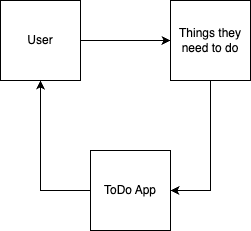

The diagram above was exported from draw.io. Its source (the exported page's mxGraphModel, read from the mxfile embedded in the PNG):
<mxGraphModel dx="1242" dy="731" grid="1" gridSize="10" guides="1" tooltips="1" connect="1" arrows="1" fold="1" page="1" pageScale="1" pageWidth="850" pageHeight="1100" math="0" shadow="0" extFonts="Permanent Marker^https://fonts.googleapis.com/css?family=Permanent+Marker">
  <root>
    <mxCell id="0" />
    <mxCell id="1" parent="0" />
    <mxCell id="KjV2tC783C-FiRMidmbT-4" value="" style="edgeStyle=orthogonalEdgeStyle;rounded=0;orthogonalLoop=1;jettySize=auto;html=1;" edge="1" parent="1" source="KjV2tC783C-FiRMidmbT-1" target="KjV2tC783C-FiRMidmbT-2">
      <mxGeometry relative="1" as="geometry" />
    </mxCell>
    <mxCell id="KjV2tC783C-FiRMidmbT-1" value="User" style="whiteSpace=wrap;html=1;aspect=fixed;" vertex="1" parent="1">
      <mxGeometry x="190" y="210" width="80" height="80" as="geometry" />
    </mxCell>
    <mxCell id="KjV2tC783C-FiRMidmbT-5" style="edgeStyle=orthogonalEdgeStyle;rounded=0;orthogonalLoop=1;jettySize=auto;html=1;entryX=1;entryY=0.5;entryDx=0;entryDy=0;" edge="1" parent="1" source="KjV2tC783C-FiRMidmbT-2" target="KjV2tC783C-FiRMidmbT-3">
      <mxGeometry relative="1" as="geometry" />
    </mxCell>
    <mxCell id="KjV2tC783C-FiRMidmbT-2" value="Things they need to do" style="whiteSpace=wrap;html=1;aspect=fixed;" vertex="1" parent="1">
      <mxGeometry x="360" y="210" width="80" height="80" as="geometry" />
    </mxCell>
    <mxCell id="KjV2tC783C-FiRMidmbT-6" style="edgeStyle=orthogonalEdgeStyle;rounded=0;orthogonalLoop=1;jettySize=auto;html=1;" edge="1" parent="1" source="KjV2tC783C-FiRMidmbT-3" target="KjV2tC783C-FiRMidmbT-1">
      <mxGeometry relative="1" as="geometry" />
    </mxCell>
    <mxCell id="KjV2tC783C-FiRMidmbT-3" value="ToDo App" style="whiteSpace=wrap;html=1;aspect=fixed;" vertex="1" parent="1">
      <mxGeometry x="280" y="360" width="80" height="80" as="geometry" />
    </mxCell>
  </root>
</mxGraphModel>